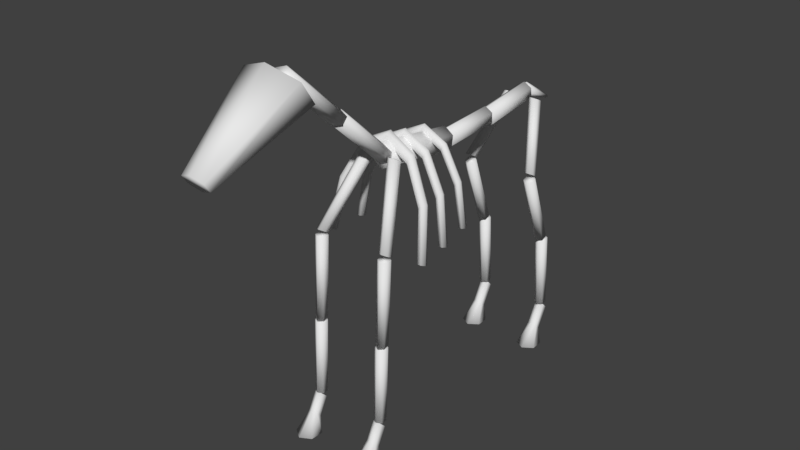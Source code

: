 # Source: horse_squeleton.blend  (saved by Blender 2.77.0; exported with 4.5.12 LTS)
import bpy
from mathutils import Matrix  # noqa: F401  (used for matrix-valued properties, if any)

bpy.ops.wm.read_factory_settings(use_empty=True)
scene = bpy.context.scene
scene.name = 'Scene'

# ---- collections
col_collection_1 = bpy.data.collections.new('Collection 1'); scene.collection.children.link(col_collection_1)

# ---- world
world_world = bpy.data.worlds.new('World'); scene.world = world_world
world_world.color = (0.05088, 0.05088, 0.05088)
world_world.use_sun_shadow = False
world_world.sun_shadow_jitter_overblur = 0.0
world_world.cycles.sampling_method = 'MANUAL'

# ---- meshes
me_cylinder_001 = bpy.data.meshes.new('Cylinder.001')
me_cylinder_001.from_pydata([(-0.09417, -0.02791, 0.01717), (-0.08799, -0.02907, -0.003314), (-0.08489, -0.04506, -0.01029), (0.1385, -0.05156, -0.1255), (0.1439, -0.06664, -0.1163), (-0.08799, -0.05988, 0.003225), (-0.09417, -0.05872, 0.02371), (-0.09726, -0.04274, 0.03068), (-0.002906, -0.02532, 0.06299), (-0.002947, -0.02666, 0.03938), (0.1547, -0.06597, -0.1046), (0.1601, -0.05024, -0.102), (-0.002968, -0.04273, 0.03084), (-0.002947, -0.05747, 0.04592), (-0.002906, -0.05613, 0.06953), (-0.002886, -0.04006, 0.07806), (0.1789, -0.04496, -0.2844), (0.1664, -0.04495, -0.2843), (0.2016, -0.1881, -0.2892), (0.1948, -0.2042, -0.2834), (0.1813, -0.2042, -0.2833), (0.1746, -0.188, -0.2891), (0.1813, -0.1719, -0.2949), (0.1948, -0.172, -0.295), (0.1745, -0.1505, -0.09765), (0.1686, -0.1679, -0.09811), (0.1569, -0.1703, -0.1107), (0.151, -0.1554, -0.1227), (0.1569, -0.1381, -0.1223), (0.1686, -0.1356, -0.1097), (0.09962, -0.1229, 0.04294), (0.09622, -0.1412, 0.03785), (0.08942, -0.1455, 0.01603), (0.08602, -0.1315, -0.0006953), (0.08942, -0.1132, 0.004398), (0.09622, -0.109, 0.02622), (-0.002859, -0.1128, 0.09486), (-0.002881, -0.1313, 0.08806), (-0.002925, -0.1363, 0.06281), (-0.002948, -0.1227, 0.04438), (-0.002925, -0.1041, 0.05118), (-0.002881, -0.09911, 0.07643), (-0.1055, -0.1227, 0.0442), (-0.1022, -0.1409, 0.03907), (-0.09544, -0.1452, 0.01717), (-0.09207, -0.1313, 0.000399), (-0.09544, -0.113, 0.005534), (-0.1022, -0.1087, 0.02744), (-0.1809, -0.1501, -0.09546), (-0.175, -0.1674, -0.09599), (-0.1633, -0.1699, -0.1087), (-0.1575, -0.1551, -0.1208), (-0.1633, -0.1377, -0.1203), (-0.175, -0.1352, -0.1076), (-0.2087, -0.1876, -0.2867), (-0.2019, -0.2037, -0.2809), (-0.1884, -0.2037, -0.281), (-0.1816, -0.1876, -0.2869), (-0.1884, -0.1715, -0.2927), (-0.2019, -0.1715, -0.2926), (0.08819, -0.02798, 0.01603), (0.08194, -0.02913, -0.004377), (0.07881, -0.04511, -0.01131), (0.08194, -0.05994, 0.002163), (0.1602, -0.06036, -0.281), (0.1664, -0.07576, -0.2778), (0.08819, -0.05879, 0.02257), (0.09132, -0.04281, 0.0295), (0.1547, -0.03516, -0.1111), (0.1439, -0.03583, -0.1229), (0.1789, -0.07577, -0.2779), (0.1851, -0.06036, -0.2812), (-2.525e-17, 0.1614, 0.0241), (4.331e-17, -0.1473, 0.0703), (0.03775, 0.1579, 0.0005023), (0.03775, -0.1508, 0.0467), (0.03775, 0.1508, -0.0467), (0.03775, -0.1579, -0.0005023), (-3.81e-09, 0.1473, -0.0703), (-3.81e-09, -0.1614, -0.0241), (-0.03775, 0.1508, -0.0467), (-0.03775, -0.1579, -0.0005023), (-0.03775, 0.1579, 0.0005023), (-0.03775, -0.1508, 0.0467), (-0.0001597, 0.3917, 0.02559), (-2.723e-05, 0.1548, 0.01114), (0.02855, 0.3928, 0.007495), (0.02868, 0.1559, -0.00695), (0.02857, 0.395, -0.02872), (0.0287, 0.1581, -0.04317), (-0.0001155, 0.3961, -0.04685), (1.7e-05, 0.1592, -0.0613), (-0.02882, 0.395, -0.02876), (-0.02869, 0.1581, -0.0432), (-0.02884, 0.3928, 0.007458), (-0.02871, 0.1559, -0.006987), (-0.1665, -0.05012, -0.09994), (-0.1611, -0.06586, -0.1026), (-0.1504, -0.06653, -0.1145), (-0.145, -0.05146, -0.1237), (-0.1504, -0.03572, -0.121), (-0.1611, -0.03505, -0.1091), (-0.1921, -0.06023, -0.2788), (-0.1859, -0.07564, -0.2756), (-0.1734, -0.07564, -0.2757), (-0.1672, -0.06024, -0.279), (-0.1734, -0.04483, -0.2822), (-0.1859, -0.04483, -0.2821), (-0.08656, 0.07255, 0.008445), (-0.0809, 0.07287, -0.01035), (-0.07807, 0.05873, -0.0178), (0.1267, 0.06054, -0.1235), (0.1316, 0.04615, -0.1162), (-0.0809, 0.04427, -0.006452), (-0.08656, 0.04395, 0.01235), (-0.0894, 0.05809, 0.0198), (-0.002931, 0.07183, 0.05049), (-0.002968, 0.0722, 0.02883), (0.1415, 0.04597, -0.1054), (0.1465, 0.06017, -0.102), (-0.002987, 0.05809, 0.01995), (-0.002968, 0.0436, 0.03273), (-0.002931, 0.04323, 0.0544), (-0.002912, 0.05735, 0.06328), (0.1636, 0.07729, -0.2683), (0.1522, 0.07728, -0.2682), (0.08056, 0.07257, 0.007399), (0.07483, 0.07289, -0.01133), (0.07196, 0.05875, -0.01874), (0.07483, 0.04429, -0.007427), (0.1465, 0.06298, -0.2663), (0.1522, 0.04868, -0.2643), (0.08056, 0.04397, 0.0113), (0.08342, 0.05811, 0.01871), (0.1415, 0.07457, -0.1093), (0.1316, 0.07475, -0.1201), (0.1636, 0.04869, -0.2644), (0.1693, 0.06299, -0.2664), (-0.1529, 0.06014, -0.1001), (-0.1479, 0.04594, -0.1036), (-0.1381, 0.04612, -0.1145), (-0.1332, 0.06051, -0.1219), (-0.1381, 0.07472, -0.1184), (-0.1479, 0.07453, -0.1075), (-0.1763, 0.06295, -0.2642), (-0.1706, 0.04865, -0.2623), (-0.1592, 0.04865, -0.2624), (-0.1535, 0.06295, -0.2644), (-0.1592, 0.07725, -0.2663), (-0.1706, 0.07725, -0.2662), (-0.0001768, -0.1302, 0.0408), (-1.87e-05, -0.3399, 0.2313), (0.03408, -0.1397, 0.03037), (0.03424, -0.3494, 0.2208), (0.03411, -0.1588, 0.009508), (0.03427, -0.3684, 0.2), (-0.000124, -0.1683, -0.0009188), (3.41e-05, -0.378, 0.1895), (-0.03438, -0.1588, 0.009513), (-0.03423, -0.3685, 0.2), (-0.03441, -0.1398, 0.03037), (-0.03425, -0.3494, 0.2208), (-0.0001768, -0.3436, 0.2316), (-1.87e-05, -0.5532, 0.422), (0.03408, -0.3531, 0.2211), (0.03424, -0.5627, 0.4116), (0.03411, -0.3721, 0.2003), (0.03427, -0.5818, 0.3907), (-0.000124, -0.3817, 0.1898), (3.41e-05, -0.5913, 0.3803), (-0.03438, -0.3722, 0.2003), (-0.03423, -0.5818, 0.3907), (-0.03441, -0.3531, 0.2211), (-0.03425, -0.5628, 0.4116), (-0.0002589, -0.6345, 0.4525), (-3.162e-06, -0.9221, 0.2213), (0.1102, -0.6097, 0.4143), (0.04437, -0.9121, 0.206), (0.1103, -0.5601, 0.3379), (0.0444, -0.8922, 0.1753), (-8.861e-05, -0.5353, 0.2997), (6.522e-05, -0.8822, 0.1599), (-0.1106, -0.5602, 0.3378), (-0.04431, -0.8922, 0.1752), (-0.1106, -0.6098, 0.4142), (-0.04434, -0.9121, 0.2059), (-0.0001597, 0.6291, 0.04913), (-2.723e-05, 0.394, 0.01719), (0.02855, 0.6316, 0.03117), (0.02868, 0.3964, -0.0007665), (0.02857, 0.6365, -0.004785), (0.0287, 0.4013, -0.03672), (-0.0001155, 0.6389, -0.02278), (1.7e-05, 0.4037, -0.05472), (-0.02882, 0.6364, -0.004824), (-0.02869, 0.4013, -0.03676), (-0.02884, 0.6316, 0.03113), (-0.02871, 0.3964, -0.0008055), (0.05422, 0.6009, 0.008902), (0.133, 0.474, -0.2215), (0.07243, 0.6111, 0.003584), (0.1512, 0.4842, -0.2269), (0.07244, 0.6314, -0.007089), (0.1512, 0.5046, -0.2375), (0.05425, 0.6416, -0.01244), (0.133, 0.5148, -0.2429), (0.03604, 0.6314, -0.007127), (0.1148, 0.5046, -0.2376), (0.03603, 0.6111, 0.003546), (0.1148, 0.4842, -0.2269), (0.1329, 0.4699, -0.2586), (0.133, 0.5675, -0.5287), (0.1511, 0.4807, -0.2546), (0.1512, 0.5783, -0.5246), (0.1511, 0.5022, -0.2465), (0.1512, 0.5998, -0.5165), (0.1329, 0.513, -0.2424), (0.133, 0.6106, -0.5125), (0.1147, 0.5023, -0.2465), (0.1148, 0.5998, -0.5165), (0.1147, 0.4807, -0.2546), (0.1148, 0.5783, -0.5246), (0.1329, 0.5769, -0.53), (0.133, 0.5933, -0.8166), (0.1511, 0.5883, -0.5291), (0.1512, 0.6048, -0.8158), (0.1511, 0.6113, -0.5275), (0.1512, 0.6277, -0.8142), (0.1329, 0.6228, -0.5267), (0.133, 0.6392, -0.8134), (0.1147, 0.6113, -0.5276), (0.1148, 0.6277, -0.8142), (0.1147, 0.5884, -0.5292), (0.1148, 0.6048, -0.8158), (0.1329, 0.5965, -0.9226), (0.133, 0.6397, -0.847), (0.1511, 0.5883, -0.9146), (0.1512, 0.6315, -0.839), (0.1511, 0.572, -0.8985), (0.1512, 0.6152, -0.8228), (0.1329, 0.5638, -0.8904), (0.133, 0.607, -0.8148), (0.1147, 0.572, -0.8985), (0.1148, 0.6152, -0.8228), (0.1147, 0.5883, -0.9146), (0.1148, 0.6315, -0.8389), (0.1322, 0.5984, -0.9704), (0.1718, 0.5758, -0.9701), (0.1739, 0.5272, -0.9697), (0.1365, 0.5013, -0.9697), (0.09695, 0.5239, -0.97), (0.09483, 0.5724, -0.9703), (-0.05349, 0.6009, 0.01141), (-0.128, 0.474, -0.219), (-0.03528, 0.6111, 0.006094), (-0.1098, 0.4842, -0.2244), (-0.03527, 0.6314, -0.004579), (-0.1098, 0.5046, -0.235), (-0.05346, 0.6416, -0.009934), (-0.128, 0.5148, -0.2404), (-0.07167, 0.6314, -0.004617), (-0.1462, 0.5046, -0.2351), (-0.07168, 0.6111, 0.006056), (-0.1462, 0.4842, -0.2244), (-0.1281, 0.4699, -0.2561), (-0.128, 0.5675, -0.5262), (-0.1099, 0.4807, -0.2521), (-0.1098, 0.5783, -0.5221), (-0.1099, 0.5022, -0.244), (-0.1098, 0.5998, -0.514), (-0.1281, 0.513, -0.2399), (-0.128, 0.6106, -0.51), (-0.1463, 0.5023, -0.244), (-0.1462, 0.5998, -0.514), (-0.1463, 0.4807, -0.2521), (-0.1462, 0.5783, -0.5221), (-0.1281, 0.5769, -0.5275), (-0.128, 0.5933, -0.8141), (-0.1099, 0.5883, -0.5266), (-0.1098, 0.6048, -0.8133), (-0.1099, 0.6113, -0.525), (-0.1098, 0.6277, -0.8117), (-0.1281, 0.6228, -0.5242), (-0.128, 0.6392, -0.8109), (-0.1463, 0.6113, -0.525), (-0.1462, 0.6277, -0.8117), (-0.1463, 0.5884, -0.5267), (-0.1462, 0.6048, -0.8133), (-0.1281, 0.5965, -0.9201), (-0.128, 0.6397, -0.8445), (-0.1099, 0.5883, -0.9121), (-0.1098, 0.6315, -0.8364), (-0.1099, 0.572, -0.896), (-0.1098, 0.6152, -0.8203), (-0.1281, 0.5638, -0.8879), (-0.128, 0.607, -0.8123), (-0.1463, 0.572, -0.896), (-0.1462, 0.6152, -0.8203), (-0.1463, 0.5883, -0.9121), (-0.1462, 0.6315, -0.8364), (-0.1288, 0.5984, -0.9678), (-0.08925, 0.5758, -0.9676), (-0.08713, 0.5272, -0.9672), (-0.1245, 0.5013, -0.9672), (-0.1641, 0.5239, -0.9675), (-0.1662, 0.5724, -0.9678), (0.05422, -0.1853, 0.03795), (0.133, -0.3223, -0.2172), (0.07243, -0.1751, 0.03263), (0.1512, -0.3121, -0.2225), (0.07244, -0.1547, 0.02196), (0.1512, -0.2917, -0.2332), (0.05425, -0.1445, 0.01661), (0.133, -0.2815, -0.2385), (0.03604, -0.1547, 0.02192), (0.1148, -0.2917, -0.2332), (0.03603, -0.1751, 0.0326), (0.1148, -0.3121, -0.2225), (0.1329, -0.3293, -0.2397), (0.133, -0.3421, -0.5534), (0.1511, -0.3178, -0.24), (0.1512, -0.3314, -0.5493), (0.1511, -0.2948, -0.2407), (0.1512, -0.3098, -0.5412), (0.1329, -0.2833, -0.241), (0.133, -0.299, -0.5372), (0.1147, -0.2948, -0.2407), (0.1148, -0.3098, -0.5412), (0.1147, -0.3178, -0.2401), (0.1148, -0.3313, -0.5493), (0.1329, -0.3458, -0.5547), (0.133, -0.357, -0.8341), (0.1511, -0.3344, -0.5538), (0.1512, -0.3455, -0.8332), (0.1511, -0.3114, -0.5522), (0.1512, -0.3226, -0.8316), (0.1329, -0.2999, -0.5514), (0.133, -0.3111, -0.8308), (0.1147, -0.3114, -0.5522), (0.1148, -0.3226, -0.8316), (0.1147, -0.3343, -0.5539), (0.1148, -0.3455, -0.8333), (0.1329, -0.3552, -0.9226), (0.133, -0.3222, -0.8601), (0.1511, -0.3634, -0.9146), (0.1512, -0.3304, -0.852), (0.1511, -0.3798, -0.8985), (0.1512, -0.3467, -0.8359), (0.1329, -0.388, -0.8904), (0.133, -0.3549, -0.8278), (0.1147, -0.3798, -0.8985), (0.1148, -0.3467, -0.8359), (0.1147, -0.3634, -0.9146), (0.1148, -0.3304, -0.852), (0.1322, -0.3534, -0.9704), (0.1718, -0.376, -0.9701), (0.1739, -0.4245, -0.9697), (0.1365, -0.4505, -0.9697), (0.09695, -0.4279, -0.97), (0.09483, -0.3793, -0.9703), (-0.05229, -0.1853, 0.03795), (-0.1311, -0.3223, -0.2172), (-0.0705, -0.1751, 0.03263), (-0.1493, -0.3121, -0.2225), (-0.07051, -0.1547, 0.02196), (-0.1493, -0.2917, -0.2332), (-0.05232, -0.1445, 0.01661), (-0.1311, -0.2815, -0.2385), (-0.03411, -0.1547, 0.02192), (-0.1129, -0.2917, -0.2332), (-0.0341, -0.1751, 0.0326), (-0.1129, -0.3121, -0.2225), (-0.131, -0.3293, -0.2397), (-0.1311, -0.3421, -0.5534), (-0.1492, -0.3178, -0.24), (-0.1493, -0.3314, -0.5493), (-0.1492, -0.2948, -0.2407), (-0.1493, -0.3098, -0.5412), (-0.131, -0.2833, -0.241), (-0.1311, -0.299, -0.5372), (-0.1128, -0.2948, -0.2407), (-0.1129, -0.3098, -0.5412), (-0.1128, -0.3178, -0.2401), (-0.1129, -0.3313, -0.5493), (-0.131, -0.3458, -0.5547), (-0.1311, -0.357, -0.8341), (-0.1492, -0.3344, -0.5538), (-0.1493, -0.3455, -0.8332), (-0.1492, -0.3114, -0.5522), (-0.1493, -0.3226, -0.8316), (-0.131, -0.2999, -0.5514), (-0.1311, -0.3111, -0.8308), (-0.1128, -0.3114, -0.5522), (-0.1129, -0.3226, -0.8316), (-0.1128, -0.3343, -0.5539), (-0.1129, -0.3455, -0.8333), (-0.131, -0.3552, -0.9226), (-0.1311, -0.3222, -0.8601), (-0.1492, -0.3634, -0.9146), (-0.1493, -0.3304, -0.852), (-0.1492, -0.3798, -0.8985), (-0.1493, -0.3467, -0.8359), (-0.131, -0.388, -0.8904), (-0.1311, -0.3549, -0.8278), (-0.1128, -0.3798, -0.8985), (-0.1129, -0.3467, -0.8359), (-0.1128, -0.3634, -0.9146), (-0.1129, -0.3304, -0.852), (-0.1303, -0.3534, -0.9704), (-0.1699, -0.376, -0.9701), (-0.172, -0.4245, -0.9697), (-0.1346, -0.4505, -0.9697), (-0.09502, -0.4279, -0.97), (-0.0929, -0.3793, -0.9703), (-0.000122, 0.7875, -0.04521), (-4.02e-05, 0.6446, 0.04436), (0.004878, 0.7862, -0.04806), (0.02023, 0.6391, 0.0328), (0.004882, 0.7835, -0.05377), (0.02025, 0.628, 0.009672), (-0.0001143, 0.7821, -0.05662), (-8.954e-06, 0.6225, -0.001899), (-0.005115, 0.7835, -0.05377), (-0.02028, 0.628, 0.009659), (-0.005119, 0.7862, -0.04806), (-0.0203, 0.639, 0.03279)], [], [(96, 102, 103, 97), (0, 101, 96, 7), (5, 98, 99, 2), (15, 7, 6, 14), (7, 96, 97, 6), (98, 104, 105, 99), (9, 1, 0, 8), (12, 2, 1, 9), (13, 5, 2, 12), (14, 6, 5, 13), (70, 10, 4, 65), (8, 0, 7, 15), (60, 8, 15, 67), (62, 12, 9, 61), (63, 13, 12, 62), (66, 14, 13, 63), (71, 11, 10, 70), (61, 9, 8, 60), (18, 24, 25, 19), (19, 25, 26, 20), (20, 26, 27, 21), (21, 27, 28, 22), (22, 28, 29, 23), (23, 29, 24, 18), (24, 30, 31, 25), (25, 31, 32, 26), (26, 32, 33, 27), (27, 33, 34, 28), (28, 34, 35, 29), (29, 35, 30, 24), (30, 36, 37, 31), (31, 37, 38, 32), (32, 38, 39, 33), (33, 39, 40, 34), (34, 40, 41, 35), (35, 41, 36, 30), (36, 42, 43, 37), (37, 43, 44, 38), (38, 44, 45, 39), (39, 45, 46, 40), (40, 46, 47, 41), (41, 47, 42, 36), (42, 48, 49, 43), (43, 49, 50, 44), (44, 50, 51, 45), (45, 51, 52, 46), (46, 52, 53, 47), (47, 53, 48, 42), (48, 54, 55, 49), (49, 55, 56, 50), (50, 56, 57, 51), (51, 57, 58, 52), (52, 58, 59, 53), (53, 59, 54, 48), (3, 62, 61, 69), (10, 66, 63, 4), (16, 68, 11, 71), (64, 3, 69, 17), (57, 56, 55, 54, 59, 58), (69, 61, 60, 68), (68, 60, 67, 11), (4, 63, 62, 3), (11, 67, 66, 10), (17, 69, 68, 16), (21, 22, 23, 18, 19, 20), (67, 15, 14, 66), (97, 103, 104, 98), (1, 100, 101, 0), (2, 99, 100, 1), (65, 4, 3, 64), (6, 97, 98, 5), (99, 105, 106, 100), (72, 73, 75, 74), (74, 75, 77, 76), (76, 77, 79, 78), (78, 79, 81, 80), (75, 73, 83, 81, 79, 77), (80, 81, 83, 82), (82, 83, 73, 72), (72, 74, 76, 78, 80, 82), (84, 85, 87, 86), (86, 87, 89, 88), (88, 89, 91, 90), (90, 91, 93, 92), (87, 85, 95, 93, 91, 89), (92, 93, 95, 94), (94, 95, 85, 84), (84, 86, 88, 90, 92, 94), (100, 106, 107, 101), (101, 107, 102, 96), (105, 104, 103, 102, 107, 106), (64, 17, 16, 71, 70, 65), (138, 144, 145, 139), (108, 143, 138, 115), (113, 140, 141, 110), (123, 115, 114, 122), (115, 138, 139, 114), (140, 146, 147, 141), (117, 109, 108, 116), (120, 110, 109, 117), (121, 113, 110, 120), (122, 114, 113, 121), (136, 118, 112, 131), (116, 108, 115, 123), (126, 116, 123, 133), (128, 120, 117, 127), (129, 121, 120, 128), (132, 122, 121, 129), (137, 119, 118, 136), (127, 117, 116, 126), (111, 128, 127, 135), (118, 132, 129, 112), (124, 134, 119, 137), (130, 111, 135, 125), (135, 127, 126, 134), (134, 126, 133, 119), (112, 129, 128, 111), (119, 133, 132, 118), (125, 135, 134, 124), (133, 123, 122, 132), (139, 145, 146, 140), (109, 142, 143, 108), (110, 141, 142, 109), (131, 112, 111, 130), (114, 139, 140, 113), (141, 147, 148, 142), (142, 148, 149, 143), (143, 149, 144, 138), (147, 146, 145, 144, 149, 148), (130, 125, 124, 137, 136, 131), (150, 151, 153, 152), (152, 153, 155, 154), (154, 155, 157, 156), (156, 157, 159, 158), (153, 151, 161, 159, 157, 155), (158, 159, 161, 160), (160, 161, 151, 150), (150, 152, 154, 156, 158, 160), (162, 163, 165, 164), (164, 165, 167, 166), (166, 167, 169, 168), (168, 169, 171, 170), (165, 163, 173, 171, 169, 167), (170, 171, 173, 172), (172, 173, 163, 162), (162, 164, 166, 168, 170, 172), (174, 175, 177, 176), (176, 177, 179, 178), (178, 179, 181, 180), (180, 181, 183, 182), (177, 175, 185, 183, 181, 179), (182, 183, 185, 184), (184, 185, 175, 174), (174, 176, 178, 180, 182, 184), (186, 187, 189, 188), (188, 189, 191, 190), (190, 191, 193, 192), (192, 193, 195, 194), (189, 187, 197, 195, 193, 191), (194, 195, 197, 196), (196, 197, 187, 186), (186, 188, 190, 192, 194, 196), (198, 199, 201, 200), (200, 201, 203, 202), (202, 203, 205, 204), (204, 205, 207, 206), (201, 199, 209, 207, 205, 203), (206, 207, 209, 208), (208, 209, 199, 198), (198, 200, 202, 204, 206, 208), (210, 211, 213, 212), (212, 213, 215, 214), (214, 215, 217, 216), (216, 217, 219, 218), (213, 211, 221, 219, 217, 215), (218, 219, 221, 220), (220, 221, 211, 210), (210, 212, 214, 216, 218, 220), (222, 223, 225, 224), (224, 225, 227, 226), (226, 227, 229, 228), (228, 229, 231, 230), (225, 223, 233, 231, 229, 227), (230, 231, 233, 232), (232, 233, 223, 222), (222, 224, 226, 228, 230, 232), (234, 235, 237, 236), (236, 237, 239, 238), (238, 239, 241, 240), (240, 241, 243, 242), (237, 235, 245, 243, 241, 239), (242, 243, 245, 244), (244, 245, 235, 234), (236, 238, 248, 247), (246, 247, 248, 249, 250, 251), (242, 244, 251, 250), (234, 236, 247, 246), (238, 240, 249, 248), (244, 234, 246, 251), (240, 242, 250, 249), (252, 253, 255, 254), (254, 255, 257, 256), (256, 257, 259, 258), (258, 259, 261, 260), (255, 253, 263, 261, 259, 257), (260, 261, 263, 262), (262, 263, 253, 252), (252, 254, 256, 258, 260, 262), (264, 265, 267, 266), (266, 267, 269, 268), (268, 269, 271, 270), (270, 271, 273, 272), (267, 265, 275, 273, 271, 269), (272, 273, 275, 274), (274, 275, 265, 264), (264, 266, 268, 270, 272, 274), (276, 277, 279, 278), (278, 279, 281, 280), (280, 281, 283, 282), (282, 283, 285, 284), (279, 277, 287, 285, 283, 281), (284, 285, 287, 286), (286, 287, 277, 276), (276, 278, 280, 282, 284, 286), (288, 289, 291, 290), (290, 291, 293, 292), (292, 293, 295, 294), (294, 295, 297, 296), (291, 289, 299, 297, 295, 293), (296, 297, 299, 298), (298, 299, 289, 288), (290, 292, 302, 301), (300, 301, 302, 303, 304, 305), (296, 298, 305, 304), (288, 290, 301, 300), (292, 294, 303, 302), (298, 288, 300, 305), (294, 296, 304, 303), (306, 307, 309, 308), (308, 309, 311, 310), (310, 311, 313, 312), (312, 313, 315, 314), (309, 307, 317, 315, 313, 311), (314, 315, 317, 316), (316, 317, 307, 306), (306, 308, 310, 312, 314, 316), (318, 319, 321, 320), (320, 321, 323, 322), (322, 323, 325, 324), (324, 325, 327, 326), (321, 319, 329, 327, 325, 323), (326, 327, 329, 328), (328, 329, 319, 318), (318, 320, 322, 324, 326, 328), (330, 331, 333, 332), (332, 333, 335, 334), (334, 335, 337, 336), (336, 337, 339, 338), (333, 331, 341, 339, 337, 335), (338, 339, 341, 340), (340, 341, 331, 330), (330, 332, 334, 336, 338, 340), (342, 343, 345, 344), (344, 345, 347, 346), (346, 347, 349, 348), (348, 349, 351, 350), (345, 343, 353, 351, 349, 347), (350, 351, 353, 352), (352, 353, 343, 342), (344, 346, 356, 355), (354, 355, 356, 357, 358, 359), (350, 352, 359, 358), (342, 344, 355, 354), (346, 348, 357, 356), (352, 342, 354, 359), (348, 350, 358, 357), (360, 362, 363, 361), (362, 364, 365, 363), (364, 366, 367, 365), (366, 368, 369, 367), (363, 365, 367, 369, 371, 361), (368, 370, 371, 369), (370, 360, 361, 371), (360, 370, 368, 366, 364, 362), (372, 374, 375, 373), (374, 376, 377, 375), (376, 378, 379, 377), (378, 380, 381, 379), (375, 377, 379, 381, 383, 373), (380, 382, 383, 381), (382, 372, 373, 383), (372, 382, 380, 378, 376, 374), (384, 386, 387, 385), (386, 388, 389, 387), (388, 390, 391, 389), (390, 392, 393, 391), (387, 389, 391, 393, 395, 385), (392, 394, 395, 393), (394, 384, 385, 395), (384, 394, 392, 390, 388, 386), (396, 398, 399, 397), (398, 400, 401, 399), (400, 402, 403, 401), (402, 404, 405, 403), (399, 401, 403, 405, 407, 397), (404, 406, 407, 405), (406, 396, 397, 407), (398, 409, 410, 400), (408, 413, 412, 411, 410, 409), (404, 412, 413, 406), (396, 408, 409, 398), (400, 410, 411, 402), (406, 413, 408, 396), (402, 411, 412, 404), (414, 415, 417, 416), (416, 417, 419, 418), (418, 419, 421, 420), (420, 421, 423, 422), (417, 415, 425, 423, 421, 419), (422, 423, 425, 424), (424, 425, 415, 414), (414, 416, 418, 420, 422, 424)])
me_cylinder_001.polygons.foreach_set('use_smooth', [True] * 322)
me_cylinder_001.use_remesh_preserve_volume = False
me_cylinder_001.use_remesh_preserve_attributes = False
me_cylinder_001.use_mirror_vertex_groups = False
me_cylinder_001.update()
arm_armature = bpy.data.armatures.new('Armature')  # bones are not reproduced

# ---- objects
ob_armature = bpy.data.objects.new('Armature', arm_armature)
ob_body = bpy.data.objects.new('body', me_cylinder_001)

# ---- transforms, parenting, visibility, modifiers, constraints
ob_armature.location = (0.0, 0.0, 0.0)
ob_armature.show_in_front = True
ob_armature.lineart.crease_threshold = 0.0
ob_body.parent = ob_armature
ob_body.location = (2.039e-17, -0.1194, 0.9703)
ob_body.lineart.crease_threshold = 0.0
_vg = ob_body.vertex_groups.new(name='hip')
for _i, _w in zip([84, 86, 88, 90, 92, 94, 186, 187, 188, 189, 190, 191, 192, 193, 194, 195, 196, 197, 414, 415, 416, 417, 418, 419, 420, 421, 422, 423, 424, 425], [0.7983, 0.4334, 0.6896, 0.951, 0.9156, 0.91, 1.0, 1.0, 1.0, 1.0, 1.0, 1.0, 1.0, 1.0, 1.0, 1.0, 1.0, 1.0, 0.2782, 0.2664, 0.2768, 0.7994, 0.2757, 0.9576, 0.2749, 0.9803, 0.2751, 0.8507, 0.2754, 0.2785]): _vg.add([_i], _w, 'REPLACE')
_vg = ob_body.vertex_groups.new(name='abdomen')
for _i, _w in zip([84, 85, 86, 87, 88, 89, 90, 91, 92, 93, 94, 95], [0.2017, 0.9892, 0.5666, 0.9934, 0.3104, 0.9922, 0.04797, 0.9908, 0.0844, 0.99, 0.09005, 0.9895]): _vg.add([_i], _w, 'REPLACE')
_vg = ob_body.vertex_groups.new(name='chest')
for _i, _w in zip([0, 1, 2, 3, 4, 5, 6, 7, 8, 9, 10, 11, 12, 13, 14, 15, 16, 17, 18, 19, 20, 21, 22, 23, 24, 25, 26, 27, 28, 29, 30, 31, 32, 33, 34, 35, 36, 37, 38, 40, 41, 42, 43, 44, 45, 46, 47, 48, 49, 50, 51, 52, 53, 54, 55, 56, 57, 58, 59, 60, 61, 62, 63, 64, 65, 66, 67, 68, 69, 70, 71, 72, 73, 74, 75, 76, 77, 78, 79, 80, 81, 82, 83, 96, 97, 98, 99, 100, 101, 102, 103, 104, 105, 106, 107, 108, 109, 110, 111, 112, 113, 114, 115, 116, 117, 118, 119, 120, 121, 122, 123, 124, 125, 126, 127, 128, 129, 130, 131, 132, 133, 134, 135, 136, 137, 138, 139, 140, 141, 142, 143, 144, 145, 146, 147, 148, 149, 150, 152, 154, 156, 158, 160, 312, 366], [1.0, 1.0, 1.0, 1.0, 1.0, 1.0, 1.0, 0.9888, 1.0, 0.9653, 0.9834, 1.0, 0.7824, 0.9641, 1.0, 1.0, 1.0, 1.0, 1.0, 1.0, 1.0, 1.0, 0.9974, 1.0, 1.0, 1.0, 1.0, 1.0, 1.0, 0.9921, 1.0, 1.0, 0.9911, 1.0, 1.0, 1.0, 0.9999, 1.0, 1.0, 0.9983, 1.0, 1.0, 1.0, 0.9929, 1.0, 1.0, 1.0, 1.0, 1.0, 1.0, 1.0, 1.0, 1.0, 1.0, 0.9892, 1.0, 1.0, 1.0, 1.0, 1.0, 1.0, 1.0, 1.0, 1.0, 1.0, 1.0, 1.0, 1.0, 1.0, 0.9999, 1.0, 1.0, 1.0, 1.0, 1.0, 1.0, 1.0, 1.0, 1.0, 1.0, 1.0, 1.0, 1.0, 1.0, 1.0, 1.0, 1.0, 0.9998, 1.0, 1.0, 1.0, 1.0, 1.0, 1.0, 1.0, 0.9998, 0.9706, 0.9997, 1.0, 1.0, 1.0, 1.0, 1.0, 1.0, 0.9351, 0.9988, 1.0, 0.932, 0.9325, 1.0, 0.9998, 1.0, 1.0, 1.0, 0.999, 0.9998, 0.993, 1.0, 1.0, 0.9902, 1.0, 1.0, 1.0, 1.0, 1.0, 1.0, 1.0, 0.9996, 0.9948, 0.9966, 1.0, 1.0, 1.0, 1.0, 1.0, 1.0, 1.0, 0.9967, 0.991, 0.9905, 0.9934, 0.9921, 0.992, 0.7084, 0.000156]): _vg.add([_i], _w, 'REPLACE')
_vg = ob_body.vertex_groups.new(name='neck.1')
for _i, _w in zip([151, 153, 155, 157, 159, 161], [0.9634, 0.9306, 0.7991, 0.1251, 0.7823, 0.926]): _vg.add([_i], _w, 'REPLACE')
_vg = ob_body.vertex_groups.new(name='neck.2')
for _i, _w in zip([151, 153, 155, 157, 159, 161, 162, 163, 164, 165, 166, 167, 168, 170, 171, 172, 173], [0.00421, 0.05986, 0.1933, 0.8716, 0.2093, 0.06425, 0.9954, 0.493, 0.9937, 0.4332, 0.993, 0.1154, 0.9955, 0.9937, 0.1314, 0.9938, 0.4431]): _vg.add([_i], _w, 'REPLACE')
_vg = ob_body.vertex_groups.new(name='head')
for _i, _w in zip([163, 165, 167, 169, 171, 173, 174, 175, 176, 177, 178, 179, 180, 181, 182, 183, 184, 185], [0.507, 0.5668, 0.8846, 0.999, 0.8686, 0.5569, 1.0, 1.0, 1.0, 1.0, 1.0, 1.0, 1.0, 1.0, 1.0, 1.0, 1.0, 1.0]): _vg.add([_i], _w, 'REPLACE')
_vg = ob_body.vertex_groups.new(name='tail.1')
for _i, _w in zip([414, 415, 416, 417, 418, 419, 420, 422, 423, 424, 425], [0.7218, 0.7336, 0.7232, 0.2006, 0.7243, 0.03481, 0.7251, 0.7249, 0.1493, 0.7246, 0.7215]): _vg.add([_i], _w, 'REPLACE')
_vg = ob_body.vertex_groups.new(name='tail.2')
_vg = ob_body.vertex_groups.new(name='tail.3')
_vg = ob_body.vertex_groups.new(name='tail.4')
_vg = ob_body.vertex_groups.new(name='tail.5')
_vg = ob_body.vertex_groups.new(name='tail.6')
_vg = ob_body.vertex_groups.new(name='tail.7')
_vg = ob_body.vertex_groups.new(name='tail.8')
_vg = ob_body.vertex_groups.new(name='tail.9')
_vg = ob_body.vertex_groups.new(name='tail.10')
_vg = ob_body.vertex_groups.new(name='tail.end')
_vg = ob_body.vertex_groups.new(name='pelvis.l')
for _i, _w in zip([198, 199, 200, 201, 202, 203, 204, 205, 206, 207, 208, 209], [0.9725, 0.5224, 0.9639, 0.5465, 0.9665, 0.7839, 0.9758, 0.7291, 0.9823, 0.6712, 0.9819, 0.5979]): _vg.add([_i], _w, 'REPLACE')
_vg = ob_body.vertex_groups.new(name='thigh.l')
for _i, _w in zip([198, 199, 200, 201, 202, 203, 205, 207, 209, 210, 211, 212, 213, 214, 215, 216, 217, 218, 219, 220, 221], [0.004935, 0.4776, 0.02218, 0.4535, 0.01699, 0.2161, 0.2709, 0.3288, 0.4021, 1.0, 1.0, 1.0, 1.0, 1.0, 1.0, 1.0, 1.0, 1.0, 1.0, 1.0, 1.0]): _vg.add([_i], _w, 'REPLACE')
_vg = ob_body.vertex_groups.new(name='shin.l')
for _i, _w in zip([222, 223, 224, 225, 226, 227, 228, 229, 230, 231, 232, 233, 237, 239, 241, 243], [1.0, 1.0, 1.0, 1.0, 1.0, 1.0, 1.0, 1.0, 1.0, 1.0, 1.0, 1.0, 0.05026, 0.1829, 0.5723, 0.1149]): _vg.add([_i], _w, 'REPLACE')
_vg = ob_body.vertex_groups.new(name='foot.l')
for _i, _w in zip([234, 235, 236, 237, 238, 239, 240, 241, 242, 243, 244, 245, 246, 247, 248, 249, 250, 251], [1.0, 0.9894, 1.001, 0.9497, 0.9983, 0.8171, 0.9928, 0.4277, 0.999, 0.8851, 0.9999, 0.9894, 1.0, 1.0, 0.9999, 0.9998, 0.9998, 1.0]): _vg.add([_i], _w, 'REPLACE')
_vg = ob_body.vertex_groups.new(name='shldr.l')
for _i, _w in zip([0, 1, 2, 3, 4, 5, 6, 7, 8, 9, 10, 11, 12, 13, 14, 15, 16, 17, 18, 19, 20, 21, 22, 23, 24, 25, 26, 27, 28, 29, 30, 31, 32, 33, 34, 35, 36, 37, 38, 39, 40, 41, 42, 43, 44, 45, 46, 47, 48, 49, 50, 60, 61, 62, 63, 64, 65, 66, 67, 68, 69, 70, 71, 73, 75, 96, 97, 98, 99, 100, 101, 102, 103, 104, 105, 106, 107, 109, 110, 111, 112, 113, 114, 115, 116, 118, 119, 120, 121, 122, 123, 124, 125, 126, 127, 128, 129, 130, 131, 132, 133, 134, 135, 136, 137, 138, 139, 140, 141, 142, 143, 145, 146, 147, 148, 149, 150, 152, 213, 306, 307, 308, 309, 310, 311, 312, 313, 314, 315, 316, 317, 318, 320, 322, 324, 326, 328], [0.09666, 0.02993, 0.01949, 0.3227, 0.0, 0.0, 0.0, 0.0, 0.0, 0.1059, 0.0, 0.0, 0.1119, 0.0, 0.0, 0.0, 0.0, 0.0, 0.0, 0.0, 0.0, 0.9786, 0.9786, 0.0, 0.0, 0.0, 0.0, 0.5729, 0.9781, 0.0, 0.0, 0.0, 0.0, 0.1041, 0.9088, 0.0, 0.0, 0.0, 0.0, 0.4996, 0.5005, 0.0, 0.0, 0.0, 0.0, 0.0, 0.09299, 0.1001, 0.001849, 0.004797, 0.0, 0.0, 0.2292, 0.0, 0.0, 0.4159, 0.0, 0.0, 0.0, 0.0, 0.0, 0.0, 0.0, 0.0, 0.0, 0.0, 0.0, 0.05239, 0.07474, 0.06984, 0.0, 0.0, 0.0, 0.0, 0.0, 0.07372, 0.0, 0.0, 0.0, 0.0, 0.0, 0.0, 0.0, 0.0, 0.0, 0.0, 0.0, 0.00114, 0.0, 0.0, 0.0, 0.0, 0.07607, 0.02011, 0.02282, 0.02382, 0.0, 0.07656, 0.00753, 0.0, 0.01858, 0.0, 0.0, 0.0, 0.0, 0.0, 0.0, 0.0, 0.0, 0.0, 0.0, 0.0, 0.0, 0.0, 0.0, 0.0, 0.0, 0.0, 0.0, 1.0, 1.0, 1.0, 1.0, 0.9818, 1.0, 0.9799, 1.0, 1.0, 1.0, 1.0, 1.0, 0.475, 0.5229, 0.8565, 0.3732, 0.6893, 0.2873]): _vg.add([_i], _w, 'REPLACE')
_vg = ob_body.vertex_groups.new(name='arm.l')
for _i, _w in zip([318, 319, 320, 321, 322, 323, 324, 325, 326, 327, 328, 329, 330, 332, 334, 336, 338, 340], [0.525, 1.005, 0.4771, 1.001, 0.1435, 0.9976, 0.6268, 0.9966, 0.3107, 0.9961, 0.7127, 1.003, 0.08086, 0.1799, 0.7182, 0.2808, 0.7839, 0.1801]): _vg.add([_i], _w, 'REPLACE')
_vg = ob_body.vertex_groups.new(name='forearm.l')
for _i, _w in zip([330, 331, 332, 333, 334, 335, 336, 337, 338, 339, 340, 341, 343, 345, 346, 347, 348, 349, 351, 353], [0.9191, 1.0, 0.8201, 0.9992, 0.2818, 0.9979, 0.7192, 0.9966, 0.2161, 0.9974, 0.8199, 1.0, 0.5928, 0.6515, 0.001556, 0.5041, 0.01434, 0.8257, 0.956, 0.9619]): _vg.add([_i], _w, 'REPLACE')
_vg = ob_body.vertex_groups.new(name='hand.l')
for _i, _w in zip([342, 343, 344, 345, 346, 347, 348, 349, 350, 351, 352, 353, 354, 355, 356, 357, 358, 359], [0.9869, 0.4072, 0.9752, 0.3485, 0.9742, 0.4959, 0.9678, 0.1743, 0.9884, 0.03796, 0.9937, 0.02622, 0.9967, 0.9956, 0.9969, 0.9985, 0.999, 0.999]): _vg.add([_i], _w, 'REPLACE')
_vg = ob_body.vertex_groups.new(name='pervis.r')
_vg.add([252, 253, 254, 255, 256, 257, 258, 259, 260, 261, 262, 263], 1.0, 'REPLACE')
_vg = ob_body.vertex_groups.new(name='thigh.r')
_vg.add([264, 265, 266, 267, 268, 269, 270, 271, 272, 273, 274, 275], 1.0, 'REPLACE')
_vg = ob_body.vertex_groups.new(name='shin.r')
for _i, _w in zip([276, 277, 278, 279, 280, 281, 282, 283, 284, 285, 286, 287, 289, 291, 293, 295, 297, 299], [1.0, 1.0, 1.0, 1.0, 1.0, 1.0, 1.0, 1.0, 1.0, 1.0, 1.0, 1.0, 0.1282, 0.4863, 0.801, 0.787, 0.3193, 0.4358]): _vg.add([_i], _w, 'REPLACE')
_vg = ob_body.vertex_groups.new(name='foot.r')
for _i, _w in zip([288, 289, 290, 291, 292, 293, 294, 295, 296, 297, 298, 299, 300, 301, 302, 303, 304, 305], [1.001, 0.8718, 0.9981, 0.5137, 0.9884, 0.199, 0.9869, 0.213, 0.9914, 0.6807, 0.9965, 0.5642, 0.9999, 0.9996, 0.999, 0.9993, 0.9992, 0.9995]): _vg.add([_i], _w, 'REPLACE')
_vg = ob_body.vertex_groups.new(name='shldr.r')
for _i, _w in zip([0, 1, 2, 3, 4, 5, 6, 7, 8, 9, 10, 11, 12, 13, 14, 15, 16, 17, 19, 21, 22, 25, 26, 27, 30, 31, 32, 33, 34, 35, 36, 37, 38, 39, 40, 41, 42, 43, 44, 45, 46, 47, 48, 49, 50, 51, 52, 53, 54, 55, 56, 57, 58, 59, 60, 61, 62, 63, 64, 65, 66, 67, 68, 69, 70, 71, 73, 78, 79, 80, 82, 95, 96, 97, 98, 99, 100, 101, 102, 103, 104, 105, 106, 107, 108, 109, 110, 111, 112, 113, 114, 115, 116, 117, 118, 119, 120, 121, 122, 123, 124, 125, 126, 127, 128, 129, 130, 131, 132, 133, 134, 135, 136, 137, 138, 139, 140, 141, 142, 143, 144, 145, 146, 147, 148, 149, 150, 211, 213, 222, 224, 360, 361, 362, 363, 364, 365, 366, 367, 368, 369, 370, 371, 372, 374, 376, 378, 380, 381, 382, 385, 392, 395, 412], [0.0, 0.0, 0.0, 0.0, 0.0, 0.0, 0.0, 0.0, 0.0, 0.0, 0.0, 0.0, 0.1057, 0.0, 0.0, 0.0, 0.0, 0.0, 0.0, 0.0, 0.0, 0.001044, 0.0, 0.0, 0.0, 0.0, 0.0, 0.0, 0.0, 0.0, 0.0, 0.0, 0.0, 0.5004, 0.0, 0.0, 0.0, 0.0, 0.0, 0.0, 0.0, 0.0, 0.0, 0.0, 0.0, 0.0, 0.0, 0.0, 0.0, 0.0, 0.0, 0.0, 0.0, 0.0, 0.0, 0.0, 0.0, 0.0, 0.0, 0.0, 0.0, 0.0, 0.0, 0.0, 0.0, 0.0, 0.0, 0.0, 0.0, 0.0, 0.0, 0.0, 0.0, 0.0, 0.0, 0.0, 0.0, 0.0, 0.0, 0.0, 0.0, 0.0, 0.0, 0.0, 0.0, 0.0, 0.0, 0.03129, 0.03136, 0.0, 0.0, 0.0, 0.0, 0.01032, 0.03146, 0.03148, 0.0348, 0.0, 0.0, 0.0, 0.0294, 0.02938, 0.03284, 0.0327, 0.03279, 0.0329, 0.02934, 0.02943, 0.0271, 0.03298, 0.0314, 0.03131, 0.02945, 0.02943, 0.0, 0.0, 0.0, 0.0, 0.0, 0.0, 0.0, 0.0, 0.0, 0.0, 0.06742, 0.0, 0.0, 0.0, 0.0, 0.0, 0.0, 1.0, 1.0, 1.0, 1.0, 1.0, 1.0, 1.0, 1.0, 1.0, 1.0, 1.0, 1.0, 0.4754, 0.5205, 0.8834, 0.389, 0.6679, 0.0, 0.3103, 0.0, 0.0, 0.0, 0.0]): _vg.add([_i], _w, 'REPLACE')
_vg = ob_body.vertex_groups.new(name='arm.r')
for _i, _w in zip([372, 373, 374, 375, 376, 377, 378, 379, 380, 381, 382, 383, 384, 386, 388, 390, 392, 394], [0.5246, 1.005, 0.4795, 1.001, 0.1166, 0.998, 0.611, 0.9964, 0.3321, 0.9956, 0.6897, 1.003, 0.08258, 0.1755, 0.766, 0.2774, 0.7407, 0.1886]): _vg.add([_i], _w, 'REPLACE')
_vg = ob_body.vertex_groups.new(name='forearm.r')
for _i, _w in zip([384, 385, 386, 387, 388, 389, 390, 391, 392, 393, 394, 395, 397, 399, 401, 402, 403, 405, 407], [0.9174, 1.0, 0.8245, 0.9993, 0.234, 0.9982, 0.7226, 0.9968, 0.2593, 0.9975, 0.8114, 1.0, 0.5824, 0.6612, 0.4913, 0.00719, 0.8365, 0.9594, 0.9621]): _vg.add([_i], _w, 'REPLACE')
_vg = ob_body.vertex_groups.new(name='hand.r')
for _i, _w in zip([396, 397, 398, 399, 400, 401, 402, 403, 404, 405, 406, 407, 408, 409, 410, 411, 412, 413], [0.9886, 0.4176, 0.9776, 0.3388, 0.9781, 0.5087, 0.9714, 0.1635, 0.9886, 0.03114, 0.9934, 0.02579, 0.9971, 0.9962, 0.9975, 0.9987, 0.999, 0.999]): _vg.add([_i], _w, 'REPLACE')
_m = ob_body.modifiers.new('Armature', 'ARMATURE')
_m.object = ob_armature

# ---- collection membership
col_collection_1.objects.link(ob_armature)
col_collection_1.objects.link(ob_body)

# ---- scene / render settings (as saved in the file)
scene.frame_start = 1; scene.frame_end = 250; scene.frame_set(1)
scene.render.engine = 'BLENDER_EEVEE_NEXT'
scene.render.resolution_percentage = 50
scene.render.dither_intensity = 0.0
scene.cycles.use_denoising = False
scene.cycles.samples = 128
scene.cycles.sampling_pattern = 'TABULATED_SOBOL'
scene.cycles.light_sampling_threshold = 0.0
scene.cycles.use_adaptive_sampling = False
scene.cycles.use_light_tree = False
scene.cycles.blur_glossy = 0.0
scene.cycles.sample_clamp_indirect = 0.0
scene.view_settings.view_transform = 'Standard'
bpy.context.view_layer.update()

# ---- added for rendering (the .blend has no active camera and no usable light): camera, sun
cam_auto = bpy.data.cameras.new('AutoCamera')
cam_auto.lens = 50.0
cam_auto.sensor_width = 36.0
cam_auto.clip_end = 1000.0
ob_auto_camera = bpy.data.objects.new('AutoCamera', cam_auto)
scene.collection.objects.link(ob_auto_camera)
ob_auto_camera.location = (2.0891, -2.6978, 2.38545)
ob_auto_camera.rotation_euler = (1.09748, -7.21219e-08, 0.694738)
scene.camera = ob_auto_camera
light_auto_sun = bpy.data.lights.new('AutoSun', 'SUN')
light_auto_sun.energy = 3.0
light_auto_sun.angle = 0.0523599
ob_auto_sun = bpy.data.objects.new('AutoSun', light_auto_sun)
scene.collection.objects.link(ob_auto_sun)
ob_auto_sun.rotation_euler = (0.872665, 0.174533, 0.523599)
bpy.context.view_layer.update()
